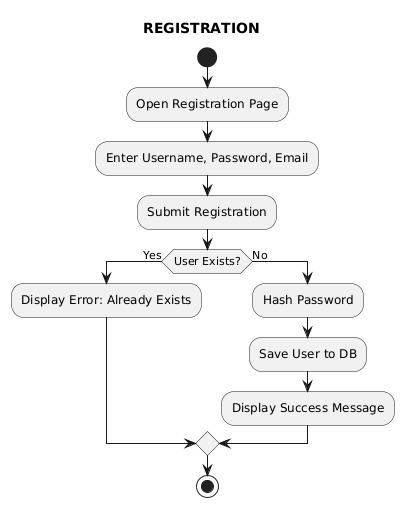

The diagram above was rendered by PlantUML. Its source (embedded in the PNG):
@startuml
title REGISTRATION
start
:Open Registration Page;
:Enter Username, Password, Email;
:Submit Registration;
if (User Exists?) then (Yes)
  :Display Error: Already Exists;
else (No)
  :Hash Password;
  :Save User to DB;
  :Display Success Message;
endif
stop
@enduml